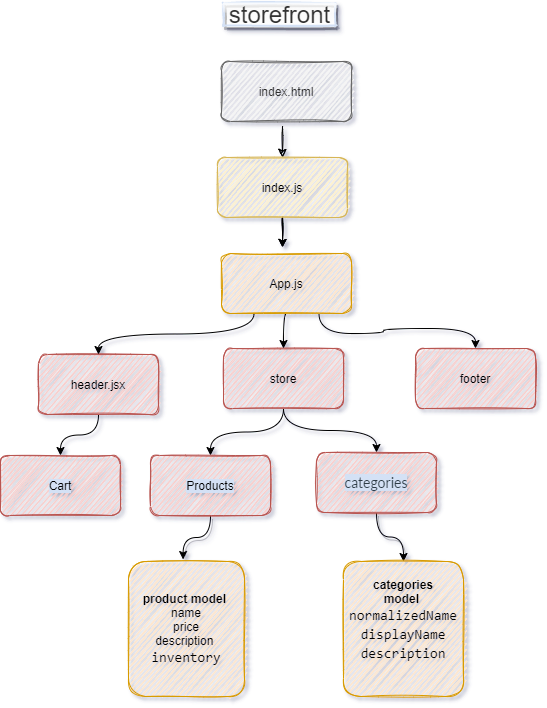

The diagram above was exported from draw.io. Its source (the exported page's mxGraphModel, read from the mxfile embedded in the PNG):
<mxGraphModel dx="1250" dy="547" grid="0" gridSize="10" guides="1" tooltips="1" connect="1" arrows="1" fold="1" page="1" pageScale="1" pageWidth="827" pageHeight="1169" math="0" shadow="1">
  <root>
    <mxCell id="0" />
    <mxCell id="1" parent="0" />
    <mxCell id="2I-l5TKikd3HnTWQH8Fd-98" style="edgeStyle=orthogonalEdgeStyle;curved=1;rounded=0;orthogonalLoop=1;jettySize=auto;html=1;exitX=0.5;exitY=1;exitDx=0;exitDy=0;" edge="1" parent="1" source="6DVgpbjEEhV9NSC0daGQ-1" target="2I-l5TKikd3HnTWQH8Fd-97">
      <mxGeometry relative="1" as="geometry" />
    </mxCell>
    <mxCell id="6DVgpbjEEhV9NSC0daGQ-1" value="header.jsx" style="whiteSpace=wrap;html=1;fillColor=#f8cecc;strokeColor=#b85450;sketch=1;rounded=1;" parent="1" vertex="1">
      <mxGeometry x="147" y="386" width="120" height="60" as="geometry" />
    </mxCell>
    <mxCell id="2I-l5TKikd3HnTWQH8Fd-94" style="edgeStyle=orthogonalEdgeStyle;curved=1;rounded=0;orthogonalLoop=1;jettySize=auto;html=1;exitX=0.5;exitY=1;exitDx=0;exitDy=0;entryX=0.5;entryY=0;entryDx=0;entryDy=0;" edge="1" parent="1" source="6DVgpbjEEhV9NSC0daGQ-3" target="2I-l5TKikd3HnTWQH8Fd-93">
      <mxGeometry relative="1" as="geometry" />
    </mxCell>
    <mxCell id="2I-l5TKikd3HnTWQH8Fd-95" style="edgeStyle=orthogonalEdgeStyle;curved=1;rounded=0;orthogonalLoop=1;jettySize=auto;html=1;exitX=0.5;exitY=1;exitDx=0;exitDy=0;" edge="1" parent="1" source="6DVgpbjEEhV9NSC0daGQ-3" target="2I-l5TKikd3HnTWQH8Fd-92">
      <mxGeometry relative="1" as="geometry" />
    </mxCell>
    <mxCell id="6DVgpbjEEhV9NSC0daGQ-3" value="store" style="whiteSpace=wrap;html=1;fillColor=#f8cecc;strokeColor=#b85450;sketch=1;rounded=1;" parent="1" vertex="1">
      <mxGeometry x="332" y="380" width="120" height="60" as="geometry" />
    </mxCell>
    <mxCell id="6DVgpbjEEhV9NSC0daGQ-20" style="edgeStyle=orthogonalEdgeStyle;orthogonalLoop=1;jettySize=auto;html=1;exitX=0.5;exitY=1;exitDx=0;exitDy=0;entryX=0.5;entryY=0;entryDx=0;entryDy=0;curved=1;sketch=1;" parent="1" target="6DVgpbjEEhV9NSC0daGQ-16" edge="1">
      <mxGeometry relative="1" as="geometry">
        <mxPoint x="391" y="159" as="sourcePoint" />
      </mxGeometry>
    </mxCell>
    <mxCell id="6DVgpbjEEhV9NSC0daGQ-21" style="edgeStyle=orthogonalEdgeStyle;orthogonalLoop=1;jettySize=auto;html=1;exitX=0.5;exitY=1;exitDx=0;exitDy=0;entryX=0.5;entryY=0;entryDx=0;entryDy=0;curved=1;sketch=1;" parent="1" source="6DVgpbjEEhV9NSC0daGQ-16" edge="1">
      <mxGeometry relative="1" as="geometry">
        <mxPoint x="391" y="279" as="targetPoint" />
      </mxGeometry>
    </mxCell>
    <mxCell id="2I-l5TKikd3HnTWQH8Fd-86" value="" style="edgeStyle=orthogonalEdgeStyle;curved=1;rounded=0;orthogonalLoop=1;jettySize=auto;html=1;" edge="1" parent="1" source="6DVgpbjEEhV9NSC0daGQ-16">
      <mxGeometry relative="1" as="geometry">
        <mxPoint x="391" y="279" as="targetPoint" />
      </mxGeometry>
    </mxCell>
    <mxCell id="6DVgpbjEEhV9NSC0daGQ-16" value="index.js" style="whiteSpace=wrap;html=1;fillColor=#fff2cc;strokeColor=#d6b656;sketch=1;rounded=1;" parent="1" vertex="1">
      <mxGeometry x="326" y="189" width="130" height="60" as="geometry" />
    </mxCell>
    <mxCell id="6DVgpbjEEhV9NSC0daGQ-24" value="&lt;font style=&quot;font-size: 24px&quot;&gt;storefront&lt;/font&gt;" style="text;html=1;align=center;verticalAlign=middle;resizable=0;points=[];autosize=1;strokeWidth=2;fillColor=#f5f5f5;fontColor=#333333;gradientColor=#ffffff;strokeColor=#D4E1F5;rounded=1;glass=1;shadow=1;sketch=1;arcSize=0;" parent="1" vertex="1">
      <mxGeometry x="332" y="35" width="112" height="22" as="geometry" />
    </mxCell>
    <mxCell id="2I-l5TKikd3HnTWQH8Fd-37" value="footer" style="whiteSpace=wrap;html=1;fillColor=#f8cecc;strokeColor=#b85450;sketch=1;rounded=1;" vertex="1" parent="1">
      <mxGeometry x="524" y="380" width="120" height="60" as="geometry" />
    </mxCell>
    <mxCell id="2I-l5TKikd3HnTWQH8Fd-87" value="index.html" style="whiteSpace=wrap;html=1;fillColor=#f5f5f5;strokeColor=#666666;fontColor=#333333;sketch=1;rounded=1;" vertex="1" parent="1">
      <mxGeometry x="330" y="93" width="130" height="60" as="geometry" />
    </mxCell>
    <mxCell id="2I-l5TKikd3HnTWQH8Fd-89" style="edgeStyle=orthogonalEdgeStyle;curved=1;rounded=0;orthogonalLoop=1;jettySize=auto;html=1;exitX=0.5;exitY=1;exitDx=0;exitDy=0;entryX=0.5;entryY=0;entryDx=0;entryDy=0;" edge="1" parent="1" source="2I-l5TKikd3HnTWQH8Fd-88" target="6DVgpbjEEhV9NSC0daGQ-3">
      <mxGeometry relative="1" as="geometry" />
    </mxCell>
    <mxCell id="2I-l5TKikd3HnTWQH8Fd-90" style="edgeStyle=orthogonalEdgeStyle;curved=1;rounded=0;orthogonalLoop=1;jettySize=auto;html=1;exitX=0.25;exitY=1;exitDx=0;exitDy=0;" edge="1" parent="1" source="2I-l5TKikd3HnTWQH8Fd-88" target="6DVgpbjEEhV9NSC0daGQ-1">
      <mxGeometry relative="1" as="geometry" />
    </mxCell>
    <mxCell id="2I-l5TKikd3HnTWQH8Fd-91" style="edgeStyle=orthogonalEdgeStyle;curved=1;rounded=0;orthogonalLoop=1;jettySize=auto;html=1;exitX=0.75;exitY=1;exitDx=0;exitDy=0;entryX=0.5;entryY=0;entryDx=0;entryDy=0;" edge="1" parent="1" source="2I-l5TKikd3HnTWQH8Fd-88" target="2I-l5TKikd3HnTWQH8Fd-37">
      <mxGeometry relative="1" as="geometry" />
    </mxCell>
    <mxCell id="2I-l5TKikd3HnTWQH8Fd-88" value="App.js" style="whiteSpace=wrap;html=1;fillColor=#ffe6cc;strokeColor=#d79b00;sketch=1;rounded=1;" vertex="1" parent="1">
      <mxGeometry x="330" y="285" width="130" height="60" as="geometry" />
    </mxCell>
    <mxCell id="2I-l5TKikd3HnTWQH8Fd-103" style="edgeStyle=orthogonalEdgeStyle;curved=1;rounded=0;orthogonalLoop=1;jettySize=auto;html=1;exitX=0.5;exitY=1;exitDx=0;exitDy=0;entryX=0.5;entryY=0;entryDx=0;entryDy=0;shadow=1;" edge="1" parent="1" source="2I-l5TKikd3HnTWQH8Fd-92" target="2I-l5TKikd3HnTWQH8Fd-102">
      <mxGeometry relative="1" as="geometry" />
    </mxCell>
    <mxCell id="2I-l5TKikd3HnTWQH8Fd-92" value="&lt;span style=&quot;color: rgb(45 , 59 , 69) ; font-family: &amp;#34;lato extended&amp;#34; , &amp;#34;lato&amp;#34; , &amp;#34;helvetica neue&amp;#34; , &amp;#34;helvetica&amp;#34; , &amp;#34;arial&amp;#34; , sans-serif ; font-size: 14px ; text-align: left ; background-color: rgb(212 , 225 , 245)&quot;&gt;categories&lt;/span&gt;" style="whiteSpace=wrap;html=1;fillColor=#f8cecc;strokeColor=#b85450;sketch=1;rounded=1;" vertex="1" parent="1">
      <mxGeometry x="425" y="484" width="120" height="60" as="geometry" />
    </mxCell>
    <mxCell id="2I-l5TKikd3HnTWQH8Fd-99" style="edgeStyle=orthogonalEdgeStyle;curved=1;rounded=0;orthogonalLoop=1;jettySize=auto;html=1;exitX=0.5;exitY=1;exitDx=0;exitDy=0;shadow=1;" edge="1" parent="1" source="2I-l5TKikd3HnTWQH8Fd-93">
      <mxGeometry relative="1" as="geometry">
        <mxPoint x="291.6000671386719" y="591" as="targetPoint" />
      </mxGeometry>
    </mxCell>
    <mxCell id="2I-l5TKikd3HnTWQH8Fd-93" value="&lt;span style=&quot;background-color: rgb(212 , 225 , 245)&quot;&gt;Products&lt;/span&gt;" style="whiteSpace=wrap;html=1;fillColor=#f8cecc;strokeColor=#b85450;sketch=1;rounded=1;" vertex="1" parent="1">
      <mxGeometry x="259" y="487" width="120" height="60" as="geometry" />
    </mxCell>
    <mxCell id="2I-l5TKikd3HnTWQH8Fd-97" value="&lt;span style=&quot;background-color: rgb(212 , 225 , 245)&quot;&gt;Cart&lt;/span&gt;" style="whiteSpace=wrap;html=1;fillColor=#f8cecc;strokeColor=#b85450;sketch=1;rounded=1;" vertex="1" parent="1">
      <mxGeometry x="109" y="487" width="120" height="60" as="geometry" />
    </mxCell>
    <mxCell id="2I-l5TKikd3HnTWQH8Fd-101" value="&lt;b&gt;product model&amp;nbsp;&lt;br&gt;&lt;/b&gt;name&lt;br&gt;price&lt;br&gt;description&amp;nbsp;&lt;br&gt;&lt;div style=&quot;font-family: &amp;#34;consolas&amp;#34; , &amp;#34;courier new&amp;#34; , monospace ; font-size: 14px ; line-height: 19px&quot;&gt;inventory&lt;/div&gt;" style="whiteSpace=wrap;html=1;fillColor=#ffe6cc;strokeColor=#d79b00;sketch=1;rounded=1;" vertex="1" parent="1">
      <mxGeometry x="237" y="593" width="116" height="135" as="geometry" />
    </mxCell>
    <mxCell id="2I-l5TKikd3HnTWQH8Fd-102" value="&lt;b&gt;categories&lt;/b&gt;&lt;br&gt;&lt;b&gt;model&amp;nbsp;&lt;/b&gt;&lt;br&gt;&lt;div style=&quot;font-family: &amp;#34;consolas&amp;#34; , &amp;#34;courier new&amp;#34; , monospace ; font-size: 14px ; line-height: 19px&quot;&gt;normalizedName&lt;/div&gt;&lt;div style=&quot;font-family: &amp;#34;consolas&amp;#34; , &amp;#34;courier new&amp;#34; , monospace ; font-size: 14px ; line-height: 19px&quot;&gt;displayName&lt;/div&gt;&lt;div style=&quot;font-family: &amp;#34;consolas&amp;#34; , &amp;#34;courier new&amp;#34; , monospace ; font-size: 14px ; line-height: 19px&quot;&gt;description&lt;/div&gt;&lt;div style=&quot;font-family: &amp;#34;consolas&amp;#34; , &amp;#34;courier new&amp;#34; , monospace ; font-size: 14px ; line-height: 19px&quot;&gt;&lt;br&gt;&lt;/div&gt;" style="whiteSpace=wrap;html=1;fillColor=#ffe6cc;strokeColor=#d79b00;sketch=1;rounded=1;" vertex="1" parent="1">
      <mxGeometry x="452" y="593" width="120" height="135" as="geometry" />
    </mxCell>
  </root>
</mxGraphModel>